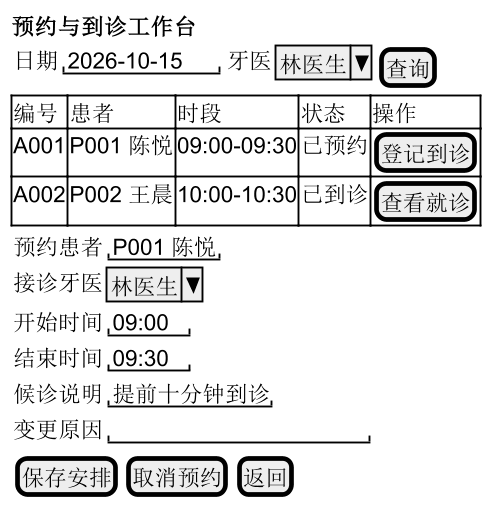

The diagram above was rendered by PlantUML. Its source (embedded in the PNG):
@startsalt
skinparam defaultFontName Microsoft YaHei
skinparam defaultFontSize 16
skinparam dpi 180
{
<b>预约与到诊工作台</b>
{ 日期 | "2026-10-15" | 牙医 | ^林医生^ | [查询] }
{# 编号 | 患者 | 时段 | 状态 | 操作
 A001 | P001 陈悦 | 09:00-09:30 | 已预约 | [登记到诊]
 A002 | P002 王晨 | 10:00-10:30 | 已到诊 | [查看就诊] }
{ 预约患者 | "P001 陈悦"
 接诊牙医 | ^林医生^
 开始时间 | "09:00"
 结束时间 | "09:30"
 候诊说明 | "提前十分钟到诊"
 变更原因 | "                 " }
{ [保存安排] | [取消预约] | [返回] }
}
@endsalt